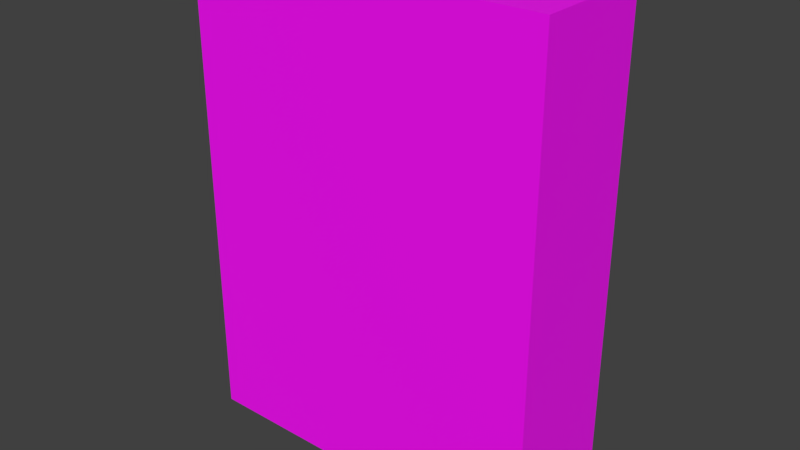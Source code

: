 # Source: boxstanding_food.blend  (saved by Blender 4.0.36; exported with 4.5.12 LTS)
import bpy
from mathutils import Matrix  # noqa: F401  (used for matrix-valued properties, if any)

bpy.ops.wm.read_factory_settings(use_empty=True)
scene = bpy.context.scene
scene.name = 'Scene'

# ---- collections
col_collection_1 = bpy.data.collections.new('Collection 1'); scene.collection.children.link(col_collection_1)

# ---- images (referenced by path relative to the original .blend; pixels are not part of the script)
import os
ASSET_DIR = os.environ.get("B2B_ASSET_DIR", "")  # directory of the original .blend (textures are referenced by path, not embedded)
HERE = os.path.dirname(os.path.abspath(__file__))  # packed textures are extracted next to this script under _unpacked/

def load_image(name, relpath, width, height, colorspace="sRGB"):
    """Load a texture the original file referenced (path relative to the .blend, or extracted next to this script)."""
    p = next((c for c in (os.path.join(HERE, relpath), os.path.join(ASSET_DIR, relpath)) if relpath and os.path.exists(c)), "")
    if p:
        img = bpy.data.images.load(p, check_existing=True)
        img.name = name
    else:  # same state as the original file: an image datablock whose file is absent (Cycles renders it pink)
        img = bpy.data.images.new(name, width, height)
        img.source = "FILE"
        img.filepath = "//" + (relpath or name)
    img.colorspace_settings.name = colorspace
    return img
img_boxstanding_snack_gf_png = load_image('boxstanding_snack_gf.png', 'boxstanding_snack_gf.png', 1024, 1024, 'sRGB')

# ---- materials (node trees are filled in below, after node groups)
mat_material = bpy.data.materials.new('Material')
mat_material.use_transparent_shadow = False

# ---- material node trees
mat_material.use_nodes = True; mat_material.node_tree.nodes.clear()
_N = mat_material.node_tree.nodes; _L = mat_material.node_tree.links
n0 = _N.new('ShaderNodeBsdfPrincipled'); n0.name = 'Principled BSDF'; n0.location = (10, 300)
n0.inputs[3].default_value = 1.45
n1 = _N.new('ShaderNodeOutputMaterial'); n1.name = 'Material Output'; n1.location = (300, 300)
n2 = _N.new('ShaderNodeTexImage'); n2.name = 'Image Texture'; n2.location = (-280, 280)
n2.image = img_boxstanding_snack_gf_png
_L.new(n0.outputs[0], n1.inputs[0])
_L.new(n2.outputs[0], n0.inputs[0])
n1.is_active_output = True

# ---- world
world_world = bpy.data.worlds.new('World'); scene.world = world_world
world_world.color = (0.05088, 0.05088, 0.05088)
world_world.use_sun_shadow = False
world_world.sun_shadow_jitter_overblur = 0.0
world_world.cycles.sampling_method = 'MANUAL'

# ---- meshes
me_cube_001 = bpy.data.meshes.new('Cube.001')
me_cube_001.from_pydata([(0.3, -0.1, -0.4), (0.3, -0.1, 0.4), (-0.3, -0.1, -0.4), (-0.3, -0.1, 0.4), (0.3, 0.1, -0.4), (0.3, 0.1, 0.4), (-0.3, 0.1, -0.4), (-0.3, 0.1, 0.4)], [], [(0, 1, 3, 2), (2, 3, 7, 6), (6, 7, 5, 4), (4, 5, 1, 0), (2, 6, 4, 0), (7, 3, 1, 5)])
_uv = me_cube_001.uv_layers.new(name='UVMap')
_uv.uv.foreach_set('vector', [0.5011, 0.1384, 0.4993, 0.8381, 0.1258, 0.8381, 0.1249, 0.1384, 0.1249, 0.1384, 0.1258, 0.8381, 0.0009537, 0.8381, 0.0, 0.1384, 0.999, 0.1384, 1.0, 0.8381, 0.6254, 0.8381, 0.6244, 0.1384, 0.6244, 0.1384, 0.6254, 0.8381, 0.4993, 0.8381, 0.5011, 0.1384, 0.1249, 0.1384, 0.1259, 0.001278, 0.5036, 0.001278, 0.5011, 0.1384, 0.1258, 1.0, 0.1258, 0.8381, 0.4993, 0.8381, 0.4993, 1.0])
me_cube_001.materials.append(mat_material)
me_cube_001.update()

# ---- objects
ob_cube = bpy.data.objects.new('Cube', me_cube_001)

# ---- transforms, parenting, visibility, modifiers, constraints
ob_cube.location = (0.0, 0.0, 0.0)

# ---- collection membership
scene.collection.objects.link(ob_cube)

# ---- scene / render settings (as saved in the file)
scene.frame_start = 0; scene.frame_end = 0; scene.frame_set(0)
scene.render.engine = 'BLENDER_EEVEE_NEXT'
scene.render.resolution_x = 854
scene.render.resolution_y = 480
scene.render.resolution_percentage = 50
scene.render.dither_intensity = 0.0
scene.cycles.use_denoising = False
scene.cycles.samples = 128
scene.cycles.sampling_pattern = 'TABULATED_SOBOL'
scene.cycles.light_sampling_threshold = 0.0
scene.cycles.use_adaptive_sampling = False
scene.cycles.use_light_tree = False
scene.cycles.blur_glossy = 0.0
scene.cycles.sample_clamp_indirect = 0.0
scene.view_settings.view_transform = 'Standard'
bpy.context.view_layer.update()

# ---- added for rendering (the .blend has no active camera and no usable light): camera, sun
cam_auto = bpy.data.cameras.new('AutoCamera')
cam_auto.lens = 50.0
cam_auto.sensor_width = 36.0
cam_auto.clip_end = 1000.0
ob_auto_camera = bpy.data.objects.new('AutoCamera', cam_auto)
scene.collection.objects.link(ob_auto_camera)
ob_auto_camera.location = (0.943548, -1.13226, 0.754838)
ob_auto_camera.rotation_euler = (1.09748, -7.21219e-08, 0.694738)
scene.camera = ob_auto_camera
light_auto_sun = bpy.data.lights.new('AutoSun', 'SUN')
light_auto_sun.energy = 3.0
light_auto_sun.angle = 0.0523599
ob_auto_sun = bpy.data.objects.new('AutoSun', light_auto_sun)
scene.collection.objects.link(ob_auto_sun)
ob_auto_sun.rotation_euler = (0.872665, 0.174533, 0.523599)
bpy.context.view_layer.update()
